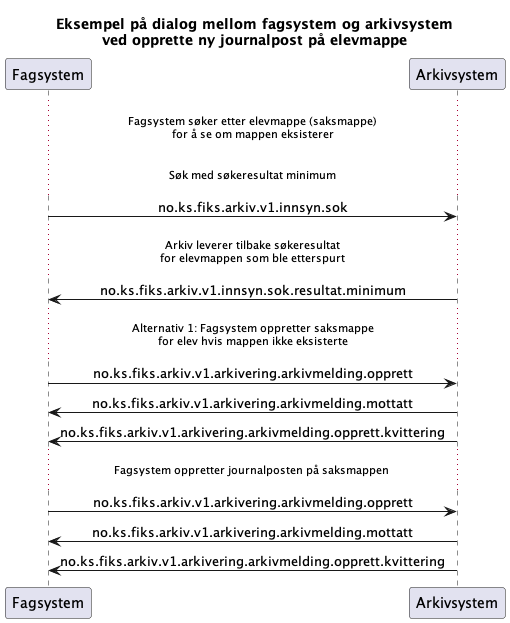

The diagram above was rendered by PlantUML. Its source (embedded in the PNG):
@startuml
skinparam sequenceMessageAlign center 

title "Eksempel på dialog mellom fagsystem og arkivsystem\nved opprette ny journalpost på elevmappe"


participant Fagsystem as "Fagsystem"
participant Arkivsystem as "Arkivsystem"

...Fagsystem søker etter elevmappe (saksmappe)\nfor å se om mappen eksisterer...
...Søk med søkeresultat minimum...
Fagsystem -> Arkivsystem : no.ks.fiks.arkiv.v1.innsyn.sok


...Arkiv leverer tilbake søkeresultat\nfor elevmappen som ble etterspurt...
Fagsystem <- Arkivsystem : no.ks.fiks.arkiv.v1.innsyn.sok.resultat.minimum



...Alternativ 1: Fagsystem oppretter saksmappe\n for elev hvis mappen ikke eksisterte ...
Fagsystem -> Arkivsystem : no.ks.fiks.arkiv.v1.arkivering.arkivmelding.opprett
Fagsystem <- Arkivsystem : no.ks.fiks.arkiv.v1.arkivering.arkivmelding.mottatt
Fagsystem <- Arkivsystem : no.ks.fiks.arkiv.v1.arkivering.arkivmelding.opprett.kvittering

...Fagsystem oppretter journalposten på saksmappen ...
Fagsystem -> Arkivsystem : no.ks.fiks.arkiv.v1.arkivering.arkivmelding.opprett
Fagsystem <- Arkivsystem : no.ks.fiks.arkiv.v1.arkivering.arkivmelding.mottatt
Fagsystem <- Arkivsystem : no.ks.fiks.arkiv.v1.arkivering.arkivmelding.opprett.kvittering
@enduml